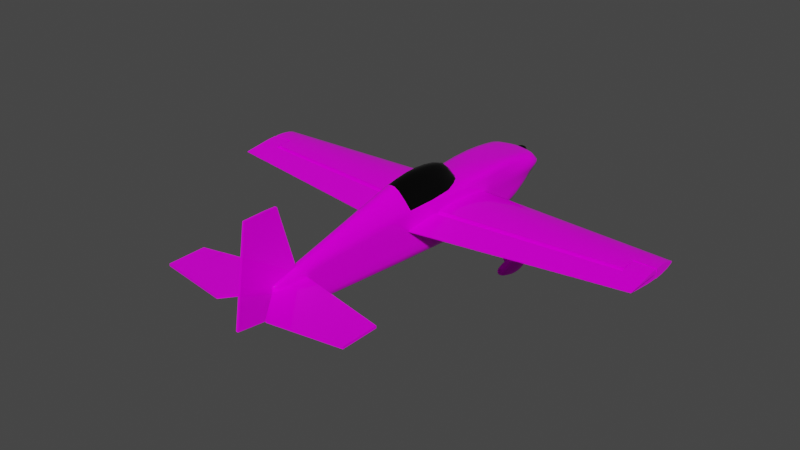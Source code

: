 # Source: Skater.blend  (saved by Blender 3.5.10; exported with 4.5.12 LTS)
import bpy
from mathutils import Matrix  # noqa: F401  (used for matrix-valued properties, if any)

bpy.ops.wm.read_factory_settings(use_empty=True)
scene = bpy.context.scene
scene.name = 'Scene'

# ---- collections
col_mainbody = bpy.data.collections.new('MainBody'); scene.collection.children.link(col_mainbody)
col_rightaileron = bpy.data.collections.new('RightAileron'); scene.collection.children.link(col_rightaileron)
col_leftaileron = bpy.data.collections.new('LeftAileron'); scene.collection.children.link(col_leftaileron)
col_rudder = bpy.data.collections.new('Rudder'); scene.collection.children.link(col_rudder)
col_elevator = bpy.data.collections.new('Elevator'); scene.collection.children.link(col_elevator)
col_wheel = bpy.data.collections.new('Wheel'); scene.collection.children.link(col_wheel)

# ---- images (referenced by path relative to the original .blend; pixels are not part of the script)
import os
ASSET_DIR = os.environ.get("B2B_ASSET_DIR", "")  # directory of the original .blend (textures are referenced by path, not embedded)
HERE = os.path.dirname(os.path.abspath(__file__))  # packed textures are extracted next to this script under _unpacked/

def load_image(name, relpath, width, height, colorspace="sRGB"):
    """Load a texture the original file referenced (path relative to the .blend, or extracted next to this script)."""
    p = next((c for c in (os.path.join(HERE, relpath), os.path.join(ASSET_DIR, relpath)) if relpath and os.path.exists(c)), "")
    if p:
        img = bpy.data.images.load(p, check_existing=True)
        img.name = name
    else:  # same state as the original file: an image datablock whose file is absent (Cycles renders it pink)
        img = bpy.data.images.new(name, width, height)
        img.source = "FILE"
        img.filepath = "//" + (relpath or name)
    img.colorspace_settings.name = colorspace
    return img
img_paint_png = load_image('Paint.png', 'Paint.png', 1024, 1024, 'sRGB')

# ---- materials (node trees are filled in below, after node groups)
mat_mainpaint = bpy.data.materials.new('MainPaint')
mat_mainpaint.use_transparent_shadow = False
mat_canopy = bpy.data.materials.new('Canopy')
mat_canopy.alpha_threshold = 0.0
mat_canopy.use_transparent_shadow = False
mat_canopy.roughness = 0.5
mat_canopy.line_color = (0.0, 0.0, 0.0, 1.0)
mat_wheels = bpy.data.materials.new('Wheels')
mat_wheels.use_transparent_shadow = False
mat_spinner = bpy.data.materials.new('Spinner')
mat_spinner.use_transparent_shadow = False

# ---- node groups
ng_auto_smooth = bpy.data.node_groups.new('Auto Smooth', 'GeometryNodeTree')
_s = ng_auto_smooth.interface.new_socket(name='Geometry', in_out='OUTPUT', socket_type='NodeSocketGeometry')
_s = ng_auto_smooth.interface.new_socket(name='Geometry', in_out='INPUT', socket_type='NodeSocketGeometry')
_s = ng_auto_smooth.interface.new_socket(name='Angle', in_out='INPUT', socket_type='NodeSocketFloat')
_s.subtype = 'ANGLE'
_s.min_value = 0.0
_s.max_value = 3.142
ng_auto_smooth.is_modifier = True
_N = ng_auto_smooth.nodes; _L = ng_auto_smooth.links
n0 = _N.new('NodeGroupOutput'); n0.name = 'Group Output'; n0.location = (480, -100)
n1 = _N.new('NodeGroupInput'); n1.name = 'Group Input'; n1.location = (-420, -300)
n2 = _N.new('NodeGroupInput'); n2.name = 'Group Input.001'; n2.location = (-60, -100)
n3 = _N.new('GeometryNodeSetShadeSmooth'); n3.name = 'Set Shade Smooth'; n3.location = (120, -100)
n3.domain = 'EDGE'
n4 = _N.new('GeometryNodeSetShadeSmooth'); n4.name = 'Set Shade Smooth.001'; n4.location = (300, -100)
n5 = _N.new('GeometryNodeInputMeshEdgeAngle'); n5.name = 'Edge Angle'; n5.location = (-420, -220)
n6 = _N.new('GeometryNodeInputEdgeSmooth'); n6.name = 'Is Edge Smooth'; n6.location = (-60, -160)
n7 = _N.new('GeometryNodeInputShadeSmooth'); n7.name = 'Is Face Smooth'; n7.location = (-240, -340)
n8 = _N.new('FunctionNodeBooleanMath'); n8.name = 'Boolean Math'; n8.location = (-60, -220)
n9 = _N.new('FunctionNodeCompare'); n9.name = 'Compare'; n9.location = (-240, -180)
n9.operation = 'LESS_EQUAL'
_L.new(n5.outputs[0], n9.inputs[0])
_L.new(n4.outputs[0], n0.inputs[0])
_L.new(n1.outputs[1], n9.inputs[1])
_L.new(n9.outputs[0], n8.inputs[0])
_L.new(n7.outputs[0], n8.inputs[1])
_L.new(n2.outputs[0], n3.inputs[0])
_L.new(n6.outputs[0], n3.inputs[1])
_L.new(n3.outputs[0], n4.inputs[0])
_L.new(n8.outputs[0], n3.inputs[2])
n0.is_active_output = True

# ---- material node trees
mat_mainpaint.use_nodes = True; mat_mainpaint.node_tree.nodes.clear()
_N = mat_mainpaint.node_tree.nodes; _L = mat_mainpaint.node_tree.links
n0 = _N.new('ShaderNodeBsdfPrincipled'); n0.name = 'Principled BSDF'; n0.location = (10, 300)
n0.distribution = 'GGX'
n0.subsurface_method = 'RANDOM_WALK_SKIN'
n0.inputs[2].default_value = 0.09545
n0.inputs[3].default_value = 1.45
n0.inputs[13].default_value = 0.09545
n0.inputs[19].default_value = 0.02273
n0.inputs[20].default_value = 0.2891
n0.inputs[27].default_value = (0.0, 0.0, 0.0, 1.0)
n0.inputs[28].default_value = 1.0
n1 = _N.new('ShaderNodeOutputMaterial'); n1.name = 'Material Output'; n1.location = (300, 300)
n2 = _N.new('ShaderNodeTexImage'); n2.name = 'Image Texture'; n2.location = (-317, 170)
n2.image = img_paint_png
_L.new(n0.outputs[0], n1.inputs[0])
_L.new(n2.outputs[0], n0.inputs[0])
n1.is_active_output = True
mat_canopy.use_nodes = True; mat_canopy.node_tree.nodes.clear()
_N = mat_canopy.node_tree.nodes; _L = mat_canopy.node_tree.links
n0 = _N.new('ShaderNodeOutputMaterial'); n0.name = 'Material Output'; n0.location = (300, 300)
n1 = _N.new('ShaderNodeBsdfPrincipled'); n1.name = 'Principled BSDF'; n1.location = (10, 300)
n1.distribution = 'GGX'
n1.subsurface_method = 'RANDOM_WALK_SKIN'
n1.inputs[0].default_value = (0.0, 0.0, 0.0, 1.0)
n1.inputs[2].default_value = 0.1318
n1.inputs[3].default_value = 1.45
n1.inputs[13].default_value = 0.5227
n1.inputs[27].default_value = (0.0, 0.0, 0.0, 1.0)
n1.inputs[28].default_value = 1.0
_L.new(n1.outputs[0], n0.inputs[0])
n0.is_active_output = True
mat_wheels.use_nodes = True; mat_wheels.node_tree.nodes.clear()
_N = mat_wheels.node_tree.nodes; _L = mat_wheels.node_tree.links
n0 = _N.new('ShaderNodeBsdfPrincipled'); n0.name = 'Principled BSDF'; n0.location = (10, 300)
n0.distribution = 'GGX'
n0.subsurface_method = 'RANDOM_WALK_SKIN'
n0.inputs[0].default_value = (0.009796, 0.009796, 0.009796, 1.0)
n0.inputs[2].default_value = 0.7091
n0.inputs[3].default_value = 1.45
n0.inputs[13].default_value = 0.09545
n0.inputs[27].default_value = (0.0, 0.0, 0.0, 1.0)
n0.inputs[28].default_value = 1.0
n1 = _N.new('ShaderNodeOutputMaterial'); n1.name = 'Material Output'; n1.location = (300, 300)
_L.new(n0.outputs[0], n1.inputs[0])
n1.is_active_output = True
mat_spinner.use_nodes = True; mat_spinner.node_tree.nodes.clear()
_N = mat_spinner.node_tree.nodes; _L = mat_spinner.node_tree.links
n0 = _N.new('ShaderNodeOutputMaterial'); n0.name = 'Material Output'; n0.location = (300, 300)
n1 = _N.new('ShaderNodeBsdfPrincipled'); n1.name = 'Principled BSDF'; n1.location = (10, 300)
n1.distribution = 'GGX'
n1.subsurface_method = 'RANDOM_WALK_SKIN'
n1.inputs[0].default_value = (0.0, 0.0, 0.0, 1.0)
n1.inputs[2].default_value = 0.2182
n1.inputs[3].default_value = 1.45
n1.inputs[13].default_value = 0.3
n1.inputs[27].default_value = (0.0, 0.0, 0.0, 1.0)
n1.inputs[28].default_value = 1.0
_L.new(n1.outputs[0], n0.inputs[0])
n0.is_active_output = True

# ---- world
world_world = bpy.data.worlds.new('World'); scene.world = world_world
world_world.use_nodes = True; world_world.node_tree.nodes.clear()
_N = world_world.node_tree.nodes; _L = world_world.node_tree.links
n0 = _N.new('ShaderNodeOutputWorld'); n0.name = 'World Output'; n0.location = (300, 300)
n1 = _N.new('ShaderNodeBackground'); n1.name = 'Background'; n1.location = (10, 300)
n1.inputs[0].default_value = (0.05088, 0.05088, 0.05088, 1.0)
_L.new(n1.outputs[0], n0.inputs[0])
n0.is_active_output = True
world_world.color = (0.05088, 0.05088, 0.05088)
world_world.use_sun_shadow = False
world_world.sun_shadow_jitter_overblur = 0.0

# ---- meshes
me_plane_001 = bpy.data.meshes.new('Plane.001')
me_plane_001.from_pydata([(0.9494, 0.1549, 0.003956), (0.9494, 0.1569, 0.0), (0.9494, 0.1214, 0.01481), (0.9494, 0.0447, 0.02089), (0.9494, 0.08457, 0.0197), (0.9494, 0.1465, 0.007747), (0.9494, 0.148, 0.0), (0.9494, 0.1228, 0.0), (0.9494, 0.0434, 0.0), (0.9494, 0.08664, 0.0), (0.07566, 0.1975, 0.006383), (0.07566, 0.2007, 3.664e-13), (0.07566, 0.1434, 0.0239), (0.07566, 0.01962, 0.03372), (0.07566, -0.03455, 0.03149), (0.07566, -0.09555, 0.02579), (0.07566, 0.08395, 0.03179), (0.07566, 0.184, 0.0125), (0.07566, -0.09482, 3.664e-13), (0.07566, -0.03482, 3.664e-13), (0.07566, 0.1863, 3.664e-13), (0.07566, 0.1456, 3.664e-13), (0.07566, 0.01753, 3.664e-13), (0.07566, 0.08729, 3.664e-13), (0.8573, 0.1615, 3.86e-14), (0.8573, 0.04206, 0.02224), (0.8573, 0.0845, 0.02098), (0.8573, 0.1594, 0.004211), (0.8573, 0.1237, 0.01577), (0.8573, 0.1505, 0.008248), (0.8573, 0.006321, 0.02077), (0.8573, -0.02375, 0.01835), (0.8573, -0.02375, 0.0), (0.8573, 0.04206, 0.0), (0.8573, 0.006321, 0.0)], [], [(5, 6, 1, 0), (3, 8, 9, 4), (4, 9, 7, 2), (2, 7, 6, 5), (17, 10, 11, 20), (13, 16, 23, 22), (16, 12, 21, 23), (15, 14, 19, 18), (14, 13, 22, 19), (12, 17, 20, 21), (26, 16, 13, 25), (24, 11, 10, 27), (29, 17, 12, 28), (28, 12, 16, 26), (25, 13, 14, 30), (30, 14, 15, 31), (27, 10, 17, 29), (0, 27, 29, 5), (2, 28, 26, 4), (5, 29, 28, 2), (1, 24, 27, 0), (4, 26, 25, 3), (15, 18, 32, 31), (34, 30, 31, 32), (33, 25, 30, 34), (8, 3, 25, 33)])
me_plane_001.polygons.foreach_set('use_smooth', [True] * 26)
_uv = me_plane_001.uv_layers.new(name='UVMap')
_uv.uv.foreach_set('vector', [0.7242, 0.9824, 0.723, 0.9764, 0.716, 0.9765, 0.7176, 0.9796, 0.8041, 0.9913, 0.8048, 0.975, 0.771, 0.9756, 0.7729, 0.9909, 0.7729, 0.9909, 0.771, 0.9756, 0.7427, 0.976, 0.744, 0.9876, 0.744, 0.9876, 0.7427, 0.976, 0.723, 0.9764, 0.7242, 0.9824, 0.8463, 0.9793, 0.8395, 0.976, 0.838, 0.9727, 0.8453, 0.9729, 0.9291, 0.9923, 0.8966, 0.9904, 0.8953, 0.9743, 0.9306, 0.9753, 0.8966, 0.9904, 0.8667, 0.9856, 0.8659, 0.9735, 0.8953, 0.9743, 0.9874, 0.9898, 0.9565, 0.9919, 0.957, 0.976, 0.9873, 0.9768, 0.9565, 0.9919, 0.9291, 0.9923, 0.9306, 0.9753, 0.957, 0.976, 0.8667, 0.9856, 0.8463, 0.9793, 0.8453, 0.9729, 0.8659, 0.9735, 0.8658, 0.8559, 0.03658, 0.8554, 0.03658, 0.797, 0.8658, 0.8174, 0.8658, 0.9396, 0.03658, 0.9751, 0.03658, 0.9584, 0.8658, 0.9239, 0.8658, 0.9157, 0.03658, 0.9461, 0.03658, 0.9093, 0.8658, 0.8914, 0.8658, 0.8914, 0.03658, 0.9093, 0.03658, 0.8554, 0.8658, 0.8559, 0.8658, 0.8174, 0.03658, 0.797, 0.03658, 0.7478, 0.8658, 0.7849, 0.8658, 0.7849, 0.03658, 0.7478, 0.03658, 0.6925, 0.8658, 0.7576, 0.8658, 0.9239, 0.03658, 0.9584, 0.03658, 0.9461, 0.8658, 0.9157, 0.9634, 0.9198, 0.8658, 0.9239, 0.8658, 0.9157, 0.9634, 0.9122, 0.9634, 0.8893, 0.8658, 0.8914, 0.8658, 0.8559, 0.9634, 0.8559, 0.9634, 0.9122, 0.8658, 0.9157, 0.8658, 0.8914, 0.9634, 0.8893, 0.9634, 0.9354, 0.8658, 0.9396, 0.8658, 0.9239, 0.9634, 0.9198, 0.9634, 0.8559, 0.8658, 0.8559, 0.8658, 0.8174, 0.9634, 0.8198, 0.0368, 0.6925, 0.03688, 0.6925, 0.8653, 0.7578, 0.8653, 0.7578, 0.8657, 0.7849, 0.8657, 0.7849, 0.8657, 0.8174, 0.8657, 0.8174, 0.8657, 0.7574, 0.8657, 0.7574, 0.8657, 0.7849, 0.8657, 0.7849, 0.9629, 0.8196, 0.963, 0.8196, 0.8662, 0.8169, 0.8662, 0.8169])
me_plane_001.materials.append(mat_mainpaint)
me_plane_001.update()
me_plane_005 = bpy.data.meshes.new('Plane.005')
me_plane_005.from_pydata([(7.574e-18, -0.9953, -0.1015), (0.01721, -0.9953, -0.1015), (1.063e-17, 0.5519, -0.08776), (0.08977, 0.5487, -0.0548), (0.0, 0.2053, -0.1489), (0.1066, 0.2053, -0.1489), (0.007024, -0.9953, -0.1015), (0.04397, 0.5413, -0.08776), (0.04263, 0.2053, -0.1489), (0.0, -1.005, 0.0255), (0.01721, -1.005, 0.0255), (5.035e-18, 0.6218, 0.0733), (0.1019, 0.6004, 0.07022), (4.381e-18, 0.2876, 0.1015), (0.1066, 0.2862, 0.1004), (0.007024, -1.005, 0.0255), (0.04391, 0.6171, 0.07199), (0.04263, 0.2876, 0.1015), (0.01721, -1.005, -0.06783), (0.01721, -1.005, -0.02354), (0.007024, -1.005, 0.02389), (0.007024, -1.005, -0.06783), (0.03884, 0.6108, -0.02628), (0.01718, 0.6291, 0.014), (0.1123, 0.6066, 0.004673), (0.08717, 0.6022, -0.02598), (-7.574e-19, 0.6317, 0.01479), (-2.097e-19, 0.6201, -0.02567), (0.1066, 0.2538, -0.01716), (0.1066, 0.2391, -0.05941), (0.0, -1.005, -0.06783), (0.0, -1.005, 0.02389), (0.0, -0.2905, -0.1356), (0.07335, -0.2905, -0.1356), (0.02938, -0.2905, -0.1356), (-1.314e-18, -0.3004, 0.1747), (0.07335, -0.2725, 0.08173), (0.02938, -0.3004, 0.1747), (0.07335, -0.2905, -0.06783), (0.07335, -0.2905, -0.02354), (0.09222, 0.03736, -0.1445), (0.0369, 0.03736, -0.1445), (0.09222, 0.01003, 0.08735), (0.0369, 0.08088, 0.1025), (0.0, 0.03736, -0.1445), (4.622e-18, 0.1061, 0.1114), (0.09222, 0.03736, -0.06783), (0.09222, 0.03736, -0.02354), (0.1136, 0.4076, -0.1236), (-5.476e-19, 0.3867, -0.1442), (0.04335, 0.3867, -0.1442), (0.09861, 0.45, 0.09732), (6.571e-18, 0.4487, 0.0938), (0.04335, 0.4487, 0.0938), (0.1016, 0.4227, -0.0626), (0.1072, 0.4308, -0.01891), (0.01721, -1.005, 0.0109), (0.01963, 0.6355, 0.0542), (0.0, -1.005, 0.02105), (0.007024, -1.005, 0.02105), (0.1145, 0.6144, 0.04981), (3.666e-18, 0.6385, 0.05495), (0.1066, 0.2793, 0.07585), (0.07335, -0.2763, 0.0551), (0.09222, 0.01588, 0.056), (0.1072, 0.4459, 0.06834), (1.595e-18, 0.6353, 0.03615), (0.028, 0.6337, 0.03574), (0.007024, -1.005, 0.02246), (0.1141, 0.6105, 0.02754), (0.1066, 0.2667, 0.02996), (0.01721, -1.005, -0.006089), (0.0, -1.005, 0.02246), (0.07335, -0.2833, 0.0163), (0.09222, 0.02647, 0.01676), (0.1157, 0.4385, 0.0253), (0.09601, 0.4974, -0.08004), (0.04383, 0.4981, -0.1101), (0.09898, 0.5661, 0.0764), (0.04378, 0.5787, 0.07696), (5.967e-18, 0.4981, -0.1101), (5.385e-18, 0.5824, 0.07798), (0.1148, 0.5336, -0.03016), (0.1138, 0.5569, -0.001985), (0.128, 0.5668, 0.05504), (0.1361, 0.562, 0.02691), (0.02839, 0.6347, 0.04508), (2.642e-18, 0.6369, 0.04566), (3.951e-19, 0.6334, 0.02526), (0.02688, 0.6315, 0.02479), (4.761e-18, -0.8874, -0.1142), (-1.845e-19, -0.9061, 0.04644), (0.02509, -0.9047, -0.06783), (0.02509, -0.9047, -0.02354), (0.02509, -0.8874, -0.1142), (0.01016, -0.8874, -0.1142), (0.02509, -0.9022, 0.03339), (0.01016, -0.9061, 0.04644), (0.02509, -0.9027, 0.01711), (0.02509, -0.9037, -0.002945)], [], [(77, 7, 3, 76), (41, 8, 5, 40), (44, 4, 8, 41), (80, 2, 7, 77), (53, 51, 78, 79), (79, 78, 12, 16), (45, 43, 17, 13), (81, 79, 16, 11), (59, 56, 10, 15), (43, 42, 14, 17), (84, 60, 12, 78), (58, 59, 15, 9), (64, 62, 14, 42), (57, 61, 11, 16), (7, 2, 27, 22), (22, 27, 26, 23), (40, 5, 29, 46), (46, 29, 28, 47), (0, 6, 21, 30), (30, 21, 20, 31), (76, 3, 25, 82), (82, 25, 24, 83), (3, 7, 22, 25), (25, 22, 23, 24), (6, 1, 18, 21), (21, 18, 19, 20), (92, 38, 39, 93), (94, 33, 38, 92), (98, 63, 36, 96), (91, 97, 37, 35), (97, 96, 36, 37), (90, 32, 34, 95), (95, 34, 33, 94), (38, 46, 47, 39), (33, 40, 46, 38), (63, 64, 42, 36), (32, 44, 41, 34), (34, 41, 40, 33), (29, 54, 55, 28), (5, 48, 54, 29), (62, 65, 51, 14), (13, 17, 53, 52), (60, 57, 16, 12), (4, 49, 50, 8), (8, 50, 48, 5), (70, 75, 65, 62), (73, 74, 64, 63), (99, 73, 63, 98), (86, 87, 61, 57), (74, 70, 62, 64), (72, 68, 59, 58), (85, 69, 60, 84), (68, 71, 56, 59), (89, 88, 66, 67), (20, 19, 71, 68), (83, 24, 69, 85), (31, 20, 68, 72), (47, 28, 70, 74), (93, 39, 73, 99), (39, 47, 74, 73), (28, 55, 75, 70), (55, 83, 85, 75), (75, 85, 84, 65), (54, 82, 83, 55), (48, 76, 82, 54), (65, 84, 78, 51), (52, 53, 79, 81), (49, 80, 77, 50), (50, 77, 76, 48), (17, 14, 51, 53), (67, 66, 87, 86), (23, 26, 88, 89), (19, 93, 99, 71), (71, 99, 98, 56), (6, 95, 94, 1), (0, 90, 95, 6), (15, 10, 96, 97), (9, 15, 97, 91), (56, 98, 96, 10), (1, 94, 92, 18), (18, 92, 93, 19)])
me_plane_005.polygons.foreach_set('use_smooth', [True] * 81)
_k = {(23, 26): 0.33173, (36, 63): 1.0, (63, 73): 1.0, (57, 61): 0.33173, (39, 73): 1.0}
me_plane_005.attributes.new('crease_edge', 'FLOAT', 'EDGE').data.foreach_set('value', [_k.get((min(e.vertices), max(e.vertices)), 0.0) for e in me_plane_005.edges])
_uv = me_plane_005.uv_layers.new(name='UVMap')
_uv.uv.foreach_set('vector', [0.8817, 0.06264, 0.9067, 0.0628, 0.9109, 0.116, 0.8813, 0.1232, 0.6156, 0.05459, 0.7126, 0.06125, 0.7126, 0.1355, 0.6156, 0.1188, 0.6156, 0.01176, 0.7126, 0.01176, 0.7126, 0.06125, 0.6156, 0.05459, 0.8817, 0.01176, 0.9128, 0.01176, 0.9067, 0.0628, 0.8817, 0.06264, 0.8798, 0.4719, 0.8806, 0.4305, 0.9504, 0.4303, 0.9579, 0.4716, 0.9579, 0.4716, 0.9504, 0.4303, 0.971, 0.4281, 0.981, 0.4715, 0.6739, 0.5044, 0.6587, 0.4767, 0.7829, 0.4725, 0.7829, 0.5044, 0.9601, 0.5044, 0.9579, 0.4716, 0.981, 0.4715, 0.9838, 0.5044, 0.1049, 0.3059, 0.1049, 0.2996, 0.1049, 0.3086, 0.1049, 0.3086, 0.6587, 0.4767, 0.6162, 0.4353, 0.7821, 0.4245, 0.7829, 0.4725, 0.9691, 0.3269, 0.9953, 0.3236, 0.9876, 0.3362, 0.9688, 0.34, 0.1049, 0.3059, 0.1049, 0.3059, 0.1049, 0.3086, 0.1049, 0.3214, 0.6662, 0.3274, 0.811, 0.3397, 0.8148, 0.3549, 0.663, 0.3468, 0.992, 0.4897, 0.9939, 0.5044, 0.9838, 0.5044, 0.981, 0.4715, 0.9067, 0.0628, 0.9128, 0.01176, 0.9522, 0.01176, 0.9468, 0.05684, 0.9468, 0.05684, 0.9522, 0.01176, 0.9865, 0.01176, 0.9837, 0.03171, 0.678, 0.2036, 0.7704, 0.2009, 0.7889, 0.2562, 0.678, 0.251, 0.678, 0.251, 0.7889, 0.2562, 0.7971, 0.2823, 0.678, 0.2783, 0.1043, 0.2354, 0.1043, 0.2354, 0.1049, 0.251, 0.1049, 0.251, 0.1049, 0.251, 0.1049, 0.251, 0.1049, 0.3076, 0.1049, 0.3076, 0.931, 0.2434, 0.9592, 0.259, 0.9886, 0.2768, 0.9509, 0.2742, 0.9509, 0.2742, 0.9886, 0.2768, 0.991, 0.2958, 0.9637, 0.2916, 0.9109, 0.116, 0.9067, 0.0628, 0.9468, 0.05684, 0.9418, 0.1129, 0.9418, 0.1129, 0.9468, 0.05684, 0.9837, 0.03171, 0.9602, 0.1421, 0.1043, 0.2354, 0.1043, 0.2354, 0.1049, 0.251, 0.1049, 0.251, 0.1049, 0.251, 0.1049, 0.251, 0.1049, 0.2783, 0.1049, 0.3076, 0.16, 0.251, 0.4977, 0.251, 0.4977, 0.2783, 0.16, 0.2783, 0.1657, 0.231, 0.4977, 0.2091, 0.4977, 0.251, 0.16, 0.251, 0.1611, 0.3034, 0.5056, 0.3269, 0.5077, 0.3433, 0.1614, 0.3135, 0.1587, 0.3342, 0.1593, 0.3215, 0.4923, 0.4007, 0.488, 0.4127, 0.1593, 0.3215, 0.1614, 0.3135, 0.5077, 0.3433, 0.4923, 0.4007, 0.07146, 0.01176, 0.4262, 0.01176, 0.4262, 0.04587, 0.07146, 0.02356, 0.07146, 0.02356, 0.4262, 0.04587, 0.4262, 0.09691, 0.07146, 0.04089, 0.4977, 0.251, 0.678, 0.251, 0.678, 0.2783, 0.4977, 0.2783, 0.4977, 0.2091, 0.678, 0.2036, 0.678, 0.251, 0.4977, 0.251, 0.5056, 0.3269, 0.6662, 0.3274, 0.663, 0.3468, 0.5077, 0.3433, 0.4262, 0.01176, 0.6156, 0.01176, 0.6156, 0.05459, 0.4262, 0.04587, 0.4262, 0.04587, 0.6156, 0.05459, 0.6156, 0.1188, 0.4262, 0.09691, 0.7889, 0.2562, 0.8899, 0.2542, 0.8944, 0.2812, 0.7971, 0.2823, 0.7704, 0.2009, 0.8816, 0.2165, 0.8899, 0.2542, 0.7889, 0.2562, 0.811, 0.3397, 0.9027, 0.3351, 0.9049, 0.353, 0.8148, 0.3549, 0.7829, 0.5044, 0.7829, 0.4725, 0.8798, 0.4719, 0.8798, 0.5044, 0.9794, 0.4186, 0.992, 0.4897, 0.981, 0.4715, 0.971, 0.4281, 0.7126, 0.01176, 0.8174, 0.01176, 0.8174, 0.06208, 0.7126, 0.06125, 0.7126, 0.06125, 0.8174, 0.06208, 0.8294, 0.1436, 0.7126, 0.1355, 0.8041, 0.3114, 0.8986, 0.3085, 0.9027, 0.3351, 0.811, 0.3397, 0.5017, 0.3029, 0.672, 0.3032, 0.6662, 0.3274, 0.5056, 0.3269, 0.1606, 0.291, 0.5017, 0.3029, 0.5056, 0.3269, 0.1611, 0.3034, 0.9915, 0.4831, 0.9929, 0.5044, 0.9939, 0.5044, 0.992, 0.4897, 0.672, 0.3032, 0.8041, 0.3114, 0.811, 0.3397, 0.6662, 0.3274, 0.1049, 0.3067, 0.1049, 0.3067, 0.1049, 0.3059, 0.1049, 0.3059, 0.9665, 0.3095, 0.9932, 0.3099, 0.9953, 0.3236, 0.9691, 0.3269, 0.1049, 0.3067, 0.1049, 0.2891, 0.1049, 0.2996, 0.1049, 0.3059, 0.9896, 0.4843, 0.9908, 0.5044, 0.9919, 0.5044, 0.9909, 0.4834, 0.1049, 0.3076, 0.1049, 0.2783, 0.1049, 0.2891, 0.1049, 0.3067, 0.9637, 0.2916, 0.991, 0.2958, 0.9932, 0.3099, 0.9665, 0.3095, 0.1049, 0.3076, 0.1049, 0.3076, 0.1049, 0.3067, 0.1049, 0.3067, 0.678, 0.2783, 0.7971, 0.2823, 0.8041, 0.3114, 0.672, 0.3032, 0.16, 0.2783, 0.4977, 0.2783, 0.5017, 0.3029, 0.1606, 0.291, 0.4977, 0.2783, 0.678, 0.2783, 0.672, 0.3032, 0.5017, 0.3029, 0.7971, 0.2823, 0.8944, 0.2812, 0.8986, 0.3085, 0.8041, 0.3114, 0.8944, 0.2812, 0.9637, 0.2916, 0.9665, 0.3095, 0.8986, 0.3085, 0.8986, 0.3085, 0.9665, 0.3095, 0.9691, 0.3269, 0.9027, 0.3351, 0.8899, 0.2542, 0.9509, 0.2742, 0.9637, 0.2916, 0.8944, 0.2812, 0.8816, 0.2165, 0.931, 0.2434, 0.9509, 0.2742, 0.8899, 0.2542, 0.9027, 0.3351, 0.9691, 0.3269, 0.9688, 0.34, 0.9049, 0.353, 0.8798, 0.5044, 0.8798, 0.4719, 0.9579, 0.4716, 0.9601, 0.5044, 0.8174, 0.01176, 0.8817, 0.01176, 0.8817, 0.06264, 0.8174, 0.06208, 0.8174, 0.06208, 0.8817, 0.06264, 0.8813, 0.1232, 0.8294, 0.1436, 0.7829, 0.4725, 0.7821, 0.4245, 0.8806, 0.4305, 0.8798, 0.4719, 0.9909, 0.4834, 0.9919, 0.5044, 0.9929, 0.5044, 0.9915, 0.4831, 0.9882, 0.4915, 0.9897, 0.5044, 0.9908, 0.5044, 0.9896, 0.4843, 0.1049, 0.2783, 0.16, 0.2783, 0.1606, 0.291, 0.1049, 0.2891, 0.1049, 0.2891, 0.1606, 0.291, 0.1611, 0.3034, 0.1049, 0.2996, 0.01353, 0.01991, 0.07146, 0.02356, 0.07146, 0.04089, 0.01353, 0.03174, 0.01353, 0.01176, 0.07146, 0.01176, 0.07146, 0.02356, 0.01353, 0.01991, 0.1049, 0.3086, 0.1049, 0.3086, 0.1614, 0.3135, 0.1593, 0.3215, 0.1049, 0.3214, 0.1049, 0.3086, 0.1593, 0.3215, 0.1587, 0.3342, 0.1049, 0.2996, 0.1611, 0.3034, 0.1614, 0.3135, 0.1049, 0.3086, 0.1043, 0.2354, 0.1657, 0.231, 0.16, 0.251, 0.1049, 0.251, 0.1049, 0.251, 0.16, 0.251, 0.16, 0.2783, 0.1049, 0.2783])
me_plane_005.materials.append(mat_mainpaint)
me_plane_005.update()
me_plane_006 = bpy.data.meshes.new('Plane.006')
me_plane_006.from_pydata([(0.0, 0.04976, 0.0), (0.0, 0.1961, 0.0), (0.07599, 0.1795, 0.0), (0.08003, 0.04976, 0.0), (0.335, 0.123, 0.0), (0.335, 0.04976, 0.0)], [], [(0, 3, 2, 1), (3, 5, 4, 2)])
_uv = me_plane_006.uv_layers.new(name='UVMap')
_uv.uv.foreach_set('vector', [0.3943, 0.4989, 0.3641, 0.4878, 0.3819, 0.4421, 0.4126, 0.4467, 0.3641, 0.4878, 0.2678, 0.4525, 0.277, 0.4264, 0.3819, 0.4421])
me_plane_006.materials.append(mat_mainpaint)
me_plane_006.update()
me_plane_008 = bpy.data.meshes.new('Plane.008')
me_plane_008.from_pydata([(-1.314e-18, -0.3004, 0.1747), (0.07335, -0.2725, 0.08173), (0.02938, -0.3004, 0.1747), (0.06064, 0.1016, 0.08287), (0.0369, 0.08088, 0.1025), (5.546e-18, 0.114, 0.1104), (0.07835, -0.1812, 0.07927), (0.08038, -0.07194, 0.08118), (0.0, -0.1812, 0.1944), (-1.056e-18, -0.04485, 0.1852), (0.03439, -0.04485, 0.1852), (0.03189, -0.1812, 0.1944), (0.07728, -0.01874, 0.08559), (1.082e-17, 0.05971, 0.1742), (0.03602, 0.03675, 0.157)], [], [(12, 3, 4, 14), (14, 4, 5, 13), (6, 7, 10, 11), (11, 10, 9, 8), (1, 6, 11, 2), (2, 11, 8, 0), (10, 14, 13, 9), (7, 12, 14, 10)])
me_plane_008.polygons.foreach_set('use_smooth', [True] * 8)
_k = {(1, 2): 0.86893, (1, 6): 0.86893}
me_plane_008.attributes.new('crease_edge', 'FLOAT', 'EDGE').data.foreach_set('value', [_k.get((min(e.vertices), max(e.vertices)), 0.0) for e in me_plane_008.edges])
_uv = me_plane_008.uv_layers.new(name='UVMap')
_uv.uv.foreach_set('vector', [0.0, 0.0, 0.0, 0.0, 0.0, 0.0, 0.0, 0.0, 0.0, 0.0, 0.0, 0.0, 0.0, 0.0, 0.0, 0.0, 0.0, 0.0, 0.0, 0.0, 0.0, 0.0, 0.0, 0.0, 0.0, 0.0, 0.0, 0.0, 0.0, 0.0, 0.0, 0.0, 0.0, 0.0, 0.0, 0.0, 0.0, 0.0, 0.0, 0.0, 0.0, 0.0, 0.0, 0.0, 0.0, 0.0, 0.0, 0.0, 0.0, 0.0, 0.0, 0.0, 0.0, 0.0, 0.0, 0.0, 0.0, 0.0, 0.0, 0.0, 0.0, 0.0, 0.0, 0.0])
me_plane_008.materials.append(mat_canopy)
me_plane_008.update()
me_plane_009 = bpy.data.meshes.new('Plane.009')
me_plane_009.from_pydata([(8.604e-09, -0.08108, -0.1241), (8.604e-09, 0.08801, -0.1329), (6.695e-10, -0.07965, 0.1941), (-4.868e-09, -0.007, 0.1933)], [], [(3, 2, 0, 1)])
_uv = me_plane_009.uv_layers.new(name='UVMap')
_uv.uv.foreach_set('vector', [0.1449, 0.423, 0.1002, 0.4235, 0.09931, 0.2308, 0.2033, 0.2196])
me_plane_009.materials.append(mat_mainpaint)
me_plane_009.update()
me_plane_011 = bpy.data.meshes.new('Plane.011')
me_plane_011.from_pydata([(0.08946, -0.02903, -0.008092), (0.2218, -0.01081, -0.1627), (0.08946, 0.05051, -0.008092), (0.2218, 0.03229, -0.1627), (0.1365, -0.01081, -0.04079), (0.1365, 0.03229, -0.04079), (0.1883, -0.01081, -0.1022), (0.1883, 0.03229, -0.1022)], [], [(6, 1, 3, 7), (0, 4, 5, 2), (4, 6, 7, 5)])
me_plane_011.polygons.foreach_set('use_smooth', [True] * 3)
_uv = me_plane_011.uv_layers.new(name='UVMap')
_uv.uv.foreach_set('vector', [0.1086, 0.1569, 0.05771, 0.1565, 0.05686, 0.1357, 0.1078, 0.1355, 0.2225, 0.1646, 0.1749, 0.1565, 0.1741, 0.1348, 0.2212, 0.125, 0.1749, 0.1565, 0.1086, 0.1569, 0.1078, 0.1355, 0.1741, 0.1348])
me_plane_011.materials.append(mat_mainpaint)
me_plane_011.update()
me_cube_001 = bpy.data.meshes.new('Cube.001')
me_cube_001.from_pydata([(-0.008816, -0.0857, -0.02044), (-0.02045, -0.09212, 0.002092), (-0.01146, 0.08041, -0.02138), (-0.01126, 0.08932, 0.01631), (-0.01261, -0.09087, -0.01237), (-0.01992, 0.09212, -0.005843), (-0.02394, -0.04518, -0.02946), (-0.02045, -0.03673, 0.02107), (-0.02736, -0.04513, -0.01237), (-0.02045, 0.04204, 0.02946), (-0.02736, 0.05137, -0.01237), (-0.02394, 0.05144, -0.02946), (-7.451e-09, 0.08041, -0.02138), (-1.49e-08, 0.08932, 0.01631), (-7.451e-09, -0.0857, -0.02044), (-1.49e-08, -0.09212, 0.002092), (7.451e-09, -0.09087, -0.01237), (7.451e-09, 0.09212, -0.005843), (-1.49e-08, -0.03673, 0.02107), (-1.49e-08, 0.04204, 0.02946), (0.0, -0.04518, -0.02946), (0.0, 0.05144, -0.02946)], [], [(10, 9, 3, 5), (16, 15, 1, 4), (14, 16, 4, 0), (18, 7, 1, 15), (11, 10, 5, 2), (0, 4, 8, 6), (19, 9, 7, 18), (4, 1, 7, 8), (13, 3, 9, 19), (6, 8, 10, 11), (8, 7, 9, 10), (2, 12, 21, 11), (6, 20, 14, 0), (2, 5, 17, 12), (5, 3, 13, 17)])
me_cube_001.polygons.foreach_set('use_smooth', [True] * 15)
_uv = me_cube_001.uv_layers.new(name='UVMap')
_uv.uv.foreach_set('vector', [0.02731, 0.1191, 0.05238, 0.1241, 0.0445, 0.09852, 0.03122, 0.097, 0.02731, 0.1961, 0.03598, 0.1968, 0.03598, 0.1968, 0.02731, 0.1961, 0.02247, 0.1933, 0.02731, 0.1961, 0.02731, 0.1961, 0.02247, 0.1933, 0.04735, 0.1668, 0.04735, 0.1668, 0.03598, 0.1968, 0.03598, 0.1968, 0.01707, 0.119, 0.02731, 0.1191, 0.03122, 0.097, 0.02192, 0.1033, 0.02247, 0.1933, 0.02731, 0.1961, 0.02731, 0.1713, 0.01707, 0.1714, 0.05238, 0.1241, 0.05238, 0.1241, 0.04735, 0.1668, 0.04735, 0.1668, 0.02731, 0.1961, 0.03598, 0.1968, 0.04735, 0.1668, 0.02731, 0.1713, 0.0445, 0.09852, 0.0445, 0.09852, 0.05238, 0.1241, 0.05238, 0.1241, 0.01707, 0.1714, 0.02731, 0.1713, 0.02731, 0.1191, 0.01707, 0.119, 0.02731, 0.1713, 0.04735, 0.1668, 0.05238, 0.1241, 0.02731, 0.1191, 0.02192, 0.1033, 0.02192, 0.1033, 0.01707, 0.119, 0.01707, 0.119, 0.01707, 0.1714, 0.01707, 0.1714, 0.02247, 0.1933, 0.02247, 0.1933, 0.02192, 0.1033, 0.03122, 0.097, 0.03122, 0.097, 0.02192, 0.1033, 0.03122, 0.097, 0.0445, 0.09852, 0.0445, 0.09852, 0.03122, 0.097])
me_cube_001.materials.append(mat_mainpaint)
me_cube_001.update()
me_plane_013 = bpy.data.meshes.new('Plane.013')
me_plane_013.from_pydata([(0.0, 0.05431, -0.03486), (0.1064, 0.02843, -0.0194), (0.0, 0.06643, 0.02878), (0.1118, 0.03489, 0.01754), (0.0, 0.06531, 0.008554), (0.1144, 0.03687, 0.002141), (0.08907, 0.03246, -0.03351), (0.09177, 0.0453, 0.03117), (0.09347, 0.03596, 0.003859), (0.02657, 0.04948, 0.0415), (0.02707, 0.05475, 0.007194), (0.02579, 0.05002, -0.03526)], [], [(8, 7, 3, 5), (6, 8, 5, 1), (11, 10, 8, 6), (10, 9, 7, 8), (4, 2, 9, 10), (0, 4, 10, 11)])
me_plane_013.polygons.foreach_set('use_smooth', [True] * 6)
_uv = me_plane_013.uv_layers.new(name='UVMap')
_uv.uv.foreach_set('vector', [0.9611, 0.5864, 0.9611, 0.5651, 0.9496, 0.5651, 0.9496, 0.5864, 0.9611, 0.608, 0.9611, 0.5864, 0.9496, 0.5864, 0.9496, 0.608, 0.9834, 0.608, 0.9834, 0.5864, 0.9611, 0.5864, 0.9611, 0.608, 0.9834, 0.5864, 0.9834, 0.5651, 0.9611, 0.5651, 0.9611, 0.5864, 0.9925, 0.5864, 0.9925, 0.5651, 0.9834, 0.5651, 0.9834, 0.5864, 0.9925, 0.608, 0.9925, 0.5864, 0.9834, 0.5864, 0.9834, 0.608])
me_plane_013.materials.append(mat_wheels)
me_plane_013.update()
me_cube = bpy.data.meshes.new('Cube')
me_cube.from_pydata([(8.624e-19, -0.0001548, 0.0), (8.624e-19, -0.0001548, 0.02536), (8.624e-19, 0.05593, 0.0), (8.624e-19, 0.05593, 0.002057), (8.624e-19, 0.01676, 0.0), (8.624e-19, 0.01676, 0.02431), (8.624e-19, 0.04718, 0.0), (4.243e-19, 0.04962, 0.009494), (3.793e-19, 0.04403, 0.01437), (8.624e-19, 0.03723, 0.0), (1.004e-18, 0.03172, 0.02015), (8.624e-19, 0.02968, 0.0)], [], [(4, 5, 1, 0), (11, 10, 5, 4), (2, 3, 7, 6), (6, 7, 8, 9), (9, 8, 10, 11)])
me_cube.polygons.foreach_set('use_smooth', [True] * 5)
_uv = me_cube.uv_layers.new(name='UVMap')
_uv.uv.foreach_set('vector', [0.3728, 0.6741, 0.6252, 0.674, 0.625, 0.75, 0.375, 0.75, 0.3776, 0.6171, 0.6143, 0.6169, 0.6252, 0.674, 0.3728, 0.6741, 0.375, 0.5, 0.625, 0.5, 0.5875, 0.5506, 0.3798, 0.539, 0.3798, 0.539, 0.5875, 0.5506, 0.6063, 0.5834, 0.379, 0.5834, 0.379, 0.5834, 0.6063, 0.5834, 0.6143, 0.6169, 0.3776, 0.6171])
me_cube.materials.append(mat_spinner)
me_cube.update()
me_plane_003 = bpy.data.meshes.new('Plane.003')
me_plane_003.from_pydata([(0.4813, -0.0721, 0.0007058), (0.4813, -0.0721, -0.001049), (0.4813, 0.09881, 0.01958), (0.4813, 0.07403, 0.01846), (0.4813, 0.04578, 0.01619), (0.4813, 0.04628, -0.001049), (0.4813, 0.07386, -0.001049), (0.4813, 0.1033, 0.0), (-0.3923, -0.2075, 0.001783), (-0.3923, -0.2075, -0.001049), (-0.3923, -0.05838, 0.0217), (-0.3923, -0.03659, 0.0), (0.3923, -0.08589, -0.001049), (0.3923, 0.09692, 0.02087), (0.3923, 0.06937, 0.01968), (0.3923, 0.0205, 0.01509), (0.3923, -0.08589, 0.0008155), (0.3923, 0.1022, 0.0), (0.3923, 0.06937, -0.001049), (0.3923, 0.03659, 0.0)], [], [(4, 5, 6, 3), (3, 6, 7, 2), (0, 1, 5, 4), (8, 10, 11, 9), (15, 10, 8, 16), (2, 13, 14, 3), (3, 14, 15, 4), (4, 15, 16, 0), (0, 16, 12, 1), (16, 8, 9, 12), (11, 10, 15, 19), (15, 14, 18, 19), (14, 13, 17, 18), (7, 17, 13, 2)])
me_plane_003.polygons.foreach_set('use_smooth', [True] * 14)
_uv = me_plane_003.uv_layers.new(name='UVMap')
_uv.uv.foreach_set('vector', [0.9634, 0.7639, 0.9634, 0.7644, 0.9634, 0.7899, 0.9634, 0.79, 0.9634, 0.79, 0.9634, 0.7899, 0.9634, 0.817, 0.9634, 0.8129, 0.9634, 0.6551, 0.9634, 0.6551, 0.9634, 0.7644, 0.9634, 0.7639, 0.03658, 0.5302, 0.03658, 0.6678, 0.03658, 0.6888, 0.03658, 0.5302, 0.869, 0.738, 0.03658, 0.6678, 0.03658, 0.5302, 0.869, 0.6424, 0.9634, 0.8129, 0.869, 0.8111, 0.869, 0.7857, 0.9634, 0.79, 0.9634, 0.79, 0.869, 0.7857, 0.869, 0.738, 0.9634, 0.7639, 0.9634, 0.7639, 0.869, 0.738, 0.869, 0.6424, 0.9634, 0.6551, 0.9634, 0.6551, 0.869, 0.6424, 0.869, 0.6424, 0.9634, 0.6551, 0.869, 0.6424, 0.03658, 0.5302, 0.03658, 0.5302, 0.869, 0.6424, 0.03658, 0.6888, 0.03658, 0.6678, 0.869, 0.738, 0.869, 0.7568, 0.869, 0.738, 0.869, 0.7857, 0.869, 0.7857, 0.869, 0.7568, 0.869, 0.7857, 0.869, 0.8111, 0.869, 0.8137, 0.869, 0.7857, 0.9634, 0.817, 0.869, 0.8137, 0.869, 0.8111, 0.9634, 0.8129])
me_plane_003.materials.append(mat_mainpaint)
me_plane_003.update()
me_plane_007 = bpy.data.meshes.new('Plane.007')
me_plane_007.from_pydata([(-0.4813, -0.0721, 0.0007058), (-0.4813, -0.0721, -0.001049), (-0.4813, 0.09881, 0.01958), (-0.4813, 0.07403, 0.01846), (-0.4813, 0.04578, 0.01619), (-0.4813, 0.04628, -0.001049), (-0.4813, 0.07386, -0.001049), (-0.4813, 0.1033, 0.0), (0.3923, -0.2075, 0.001783), (0.3923, -0.2075, -0.001049), (0.3923, -0.05838, 0.0217), (0.3923, -0.03659, 0.0), (-0.3923, -0.08589, -0.001049), (-0.3923, 0.09692, 0.02087), (-0.3923, 0.06937, 0.01968), (-0.3923, 0.0205, 0.01509), (-0.3923, -0.08589, 0.0008155), (-0.3923, 0.1022, 0.0), (-0.3923, 0.06937, -0.001049), (-0.3923, 0.03659, 0.0)], [], [(4, 5, 6, 3), (3, 6, 7, 2), (0, 1, 5, 4), (8, 10, 11, 9), (15, 10, 8, 16), (2, 13, 14, 3), (3, 14, 15, 4), (4, 15, 16, 0), (0, 16, 12, 1), (16, 8, 9, 12), (11, 10, 15, 19), (15, 14, 18, 19), (14, 13, 17, 18), (7, 17, 13, 2)])
me_plane_007.polygons.foreach_set('use_smooth', [True] * 14)
_uv = me_plane_007.uv_layers.new(name='UVMap')
_uv.uv.foreach_set('vector', [0.9634, 0.7639, 0.9634, 0.7644, 0.9634, 0.7899, 0.9634, 0.79, 0.9634, 0.79, 0.9634, 0.7899, 0.9634, 0.817, 0.9634, 0.8129, 0.9634, 0.6551, 0.9634, 0.6551, 0.9634, 0.7644, 0.9634, 0.7639, 0.03658, 0.5302, 0.03658, 0.6678, 0.03658, 0.6875, 0.03658, 0.5302, 0.869, 0.738, 0.03658, 0.6678, 0.03658, 0.5302, 0.869, 0.6424, 0.9634, 0.8129, 0.869, 0.8111, 0.869, 0.7857, 0.9634, 0.79, 0.9634, 0.79, 0.869, 0.7857, 0.869, 0.738, 0.9634, 0.7639, 0.9634, 0.7639, 0.869, 0.738, 0.869, 0.6424, 0.9634, 0.6551, 0.9634, 0.6551, 0.869, 0.6424, 0.869, 0.6424, 0.9634, 0.6551, 0.869, 0.6424, 0.03658, 0.5302, 0.03658, 0.5302, 0.869, 0.6424, 0.03658, 0.6875, 0.03658, 0.6678, 0.869, 0.738, 0.869, 0.7568, 0.869, 0.738, 0.869, 0.7857, 0.869, 0.7857, 0.869, 0.7568, 0.869, 0.7857, 0.869, 0.8111, 0.869, 0.8137, 0.869, 0.7857, 0.9634, 0.817, 0.869, 0.8137, 0.869, 0.8111, 0.9634, 0.8129])
me_plane_007.materials.append(mat_mainpaint)
me_plane_007.update()
me_plane_010 = bpy.data.meshes.new('Plane.010')
me_plane_010.from_pydata([(-1.96e-05, 0.001114, 0.2249), (-1.96e-05, 0.04699, 0.2227), (-1.959e-05, -0.0007395, -0.1878), (-1.959e-05, -0.09902, 0.2246), (-1.959e-05, -0.1622, -0.1662), (-1.959e-05, 0.0006897, 0.1304), (-1.96e-05, 0.07334, 0.1295), (-1.959e-05, -0.1142, 0.1305)], [], [(5, 7, 4, 2), (1, 0, 5, 6), (0, 3, 7, 5)])
_uv = me_plane_010.uv_layers.new(name='UVMap')
_uv.uv.foreach_set('vector', [0.1002, 0.4235, 0.0295, 0.4236, 0.0, 0.2439, 0.09931, 0.2308, 0.1287, 0.4794, 0.1004, 0.4808, 0.1002, 0.4235, 0.1449, 0.423, 0.1004, 0.4808, 0.03885, 0.4806, 0.0295, 0.4236, 0.1002, 0.4235])
me_plane_010.materials.append(mat_mainpaint)
me_plane_010.update()
me_plane_012 = bpy.data.meshes.new('Plane.012')
me_plane_012.from_pydata([(-0.001196, 0.0002471, -0.02385), (0.4189, -0.1055, -0.02385), (0.4189, 0.05494, -0.02385), (0.1185, -0.1512, -0.02385), (0.4189, 0.0002471, -0.02385), (0.07884, 0.0002471, -0.02385), (0.3338, -0.1184, -0.02385), (0.3338, 0.07349, -0.02385), (0.3338, 0.0002471, -0.02385)], [], [(8, 4, 2, 7), (0, 3, 5), (6, 1, 4, 8), (3, 6, 8, 5)])
_uv = me_plane_012.uv_layers.new(name='UVMap')
_uv.uv.foreach_set('vector', [0.2678, 0.4525, 0.2357, 0.4408, 0.2426, 0.4213, 0.277, 0.4264, 0.3943, 0.4989, 0.3301, 0.5364, 0.3641, 0.4878, 0.253, 0.4949, 0.2236, 0.4805, 0.2357, 0.4408, 0.2678, 0.4525, 0.3301, 0.5364, 0.253, 0.4949, 0.2678, 0.4525, 0.3641, 0.4878])
me_plane_012.materials.append(mat_mainpaint)
me_plane_012.update()
me_cube_002 = bpy.data.meshes.new('Cube.002')
me_cube_002.from_pydata([(0.0, -9.313e-10, 0.03989), (0.01791, -9.313e-10, 0.03989), (0.01715, 9.313e-10, -1.397e-08)], [(1, 2), (0, 1)], [])
_uv = me_cube_002.uv_layers.new(name='UVMap')
_uv.uv.foreach_set('vector', [])
me_cube_002.materials.append(mat_wheels)
me_cube_002.update()

# ---- objects
ob_wing = bpy.data.objects.new('Wing', me_plane_001)
ob_fuselage = bpy.data.objects.new('Fuselage', me_plane_005)
ob_horizontalstabiliser = bpy.data.objects.new('HorizontalStabiliser', me_plane_006)
ob_canopy = bpy.data.objects.new('Canopy', me_plane_008)
ob_verticalstabiliser = bpy.data.objects.new('VerticalStabiliser', me_plane_009)
ob_landinglegs = bpy.data.objects.new('LandingLegs', me_plane_011)
ob_wheelpants = bpy.data.objects.new('WheelPants', me_cube_001)
ob_centreline = bpy.data.objects.new('Centreline', None)
ob_plane = bpy.data.objects.new('Plane', me_plane_013)
ob_spinner = bpy.data.objects.new('Spinner', me_cube)
ob_rightaileron = bpy.data.objects.new('RightAileron', me_plane_003)
ob_leftaileron = bpy.data.objects.new('LeftAileron', me_plane_007)
ob_rudder = bpy.data.objects.new('Rudder', me_plane_010)
ob_elevator = bpy.data.objects.new('Elevator', me_plane_012)
ob_wheel = bpy.data.objects.new('Wheel', me_cube_002)

# ---- transforms, parenting, visibility, modifiers, constraints
ob_wing.location = (0.0, 0.0, 0.0)
_m = ob_wing.modifiers.new('Mirror', 'MIRROR')
_m.use_axis = (True, False, True)
_m = ob_wing.modifiers.new('Auto Smooth', 'NODES')
_m.node_group = ng_auto_smooth
_gi = [s.identifier for s in ng_auto_smooth.interface.items_tree if s.item_type == 'SOCKET' and s.in_out == 'INPUT']
_m[_gi[1]] = 0.9896  # Angle
ob_fuselage.location = (0.0, -0.009205, 0.0)
ob_fuselage.scale = (1.0, 0.9, 1.0)
_m = ob_fuselage.modifiers.new('Mirror', 'MIRROR')
_m = ob_fuselage.modifiers.new('Subdivision', 'SUBSURF')
_m.uv_smooth = 'PRESERVE_CORNERS'
_m.render_levels = 1
_m = ob_fuselage.modifiers.new('Auto Smooth', 'NODES')
_m.node_group = ng_auto_smooth
_gi = [s.identifier for s in ng_auto_smooth.interface.items_tree if s.item_type == 'SOCKET' and s.in_out == 'INPUT']
_m[_gi[1]] = 0.9896  # Angle
ob_horizontalstabiliser.location = (0.0, -0.9577, 0.0)
_m = ob_horizontalstabiliser.modifiers.new('Solidify', 'SOLIDIFY')
_m.offset = 0.0
_m = ob_horizontalstabiliser.modifiers.new('Mirror', 'MIRROR')
ob_canopy.location = (0.0, -0.009205, 0.0)
ob_canopy.scale = (1.0, 0.9, 1.0)
_m = ob_canopy.modifiers.new('Mirror', 'MIRROR')
_m = ob_canopy.modifiers.new('Subdivision', 'SUBSURF')
_m.render_levels = 1
ob_verticalstabiliser.location = (5.126e-18, -0.8393, 0.02308)
_m = ob_verticalstabiliser.modifiers.new('Solidify', 'SOLIDIFY')
_m.offset = 0.0
ob_landinglegs.location = (-2.596e-17, 0.1948, -0.1169)
_m = ob_landinglegs.modifiers.new('Solidify', 'SOLIDIFY')
_m.thickness = 0.005
_m = ob_landinglegs.modifiers.new('Mirror', 'MIRROR')
_m = ob_landinglegs.modifiers.new('Auto Smooth', 'NODES')
_m.node_group = ng_auto_smooth
_gi = [s.identifier for s in ng_auto_smooth.interface.items_tree if s.item_type == 'SOCKET' and s.in_out == 'INPUT']
_m[_gi[1]] = 0.9896  # Angle
ob_wheelpants.location = (-0.2409, 0.199, -0.2774)
_m = ob_wheelpants.modifiers.new('Subdivision', 'SUBSURF')
_m = ob_wheelpants.modifiers.new('Mirror', 'MIRROR')
_m.merge_threshold = 0.01
_m = ob_wheelpants.modifiers.new('Mirror.001', 'MIRROR')
_m.mirror_object = ob_centreline
ob_centreline.location = (0.0, 0.0, 0.0)
ob_plane.location = (5.665e-18, 0.4941, 0.02552)
_m = ob_plane.modifiers.new('Mirror', 'MIRROR')
ob_spinner.location = (6.799e-18, 0.5678, 0.03062)
_m = ob_spinner.modifiers.new('Screw', 'SCREW')
_m.axis = 'Y'
_m.merge_threshold = 0.001
_m.use_merge_vertices = True
ob_rightaileron.location = (0.468, -0.06289, 0.001049)
_m = ob_rightaileron.modifiers.new('Mirror', 'MIRROR')
_m.use_axis = (False, False, True)
_m = ob_rightaileron.modifiers.new('Auto Smooth', 'NODES')
_m.node_group = ng_auto_smooth
_gi = [s.identifier for s in ng_auto_smooth.interface.items_tree if s.item_type == 'SOCKET' and s.in_out == 'INPUT']
_m[_gi[1]] = 0.5236  # Angle
ob_leftaileron.location = (-0.468, -0.06289, 0.001049)
_m = ob_leftaileron.modifiers.new('Mirror', 'MIRROR')
_m.use_axis = (False, False, True)
_m = ob_leftaileron.modifiers.new('Auto Smooth', 'NODES')
_m.node_group = ng_auto_smooth
_gi = [s.identifier for s in ng_auto_smooth.interface.items_tree if s.item_type == 'SOCKET' and s.in_out == 'INPUT']
_m[_gi[1]] = 0.5236  # Angle
ob_rudder.location = (1.96e-05, -0.9196, 0.08682)
_m = ob_rudder.modifiers.new('Solidify', 'SOLIDIFY')
_m.offset = 0.0
ob_elevator.location = (0.001196, -0.9082, 0.02385)
_m = ob_elevator.modifiers.new('Solidify', 'SOLIDIFY')
_m.offset = 0.0
_m = ob_elevator.modifiers.new('Mirror', 'MIRROR')
ob_wheel.location = (-0.24, 0.2081, -0.2955)
_m = ob_wheel.modifiers.new('Subdivision', 'SUBSURF')
_m = ob_wheel.modifiers.new('Screw', 'SCREW')
_m.steps = 32
_m.render_steps = 32
_m.axis = 'X'
_m.use_normal_flip = True
_m.use_merge_vertices = True
_m = ob_wheel.modifiers.new('Mirror', 'MIRROR')

# ---- collection membership
col_mainbody.objects.link(ob_wing)
col_mainbody.objects.link(ob_fuselage)
col_mainbody.objects.link(ob_horizontalstabiliser)
col_mainbody.objects.link(ob_canopy)
col_mainbody.objects.link(ob_verticalstabiliser)
col_mainbody.objects.link(ob_landinglegs)
col_mainbody.objects.link(ob_wheelpants)
col_mainbody.objects.link(ob_centreline)
col_mainbody.objects.link(ob_plane)
col_mainbody.objects.link(ob_spinner)
col_rightaileron.objects.link(ob_rightaileron)
col_leftaileron.objects.link(ob_leftaileron)
col_rudder.objects.link(ob_rudder)
col_elevator.objects.link(ob_elevator)
col_wheel.objects.link(ob_wheel)

# ---- scene / render settings (as saved in the file)
scene.frame_start = 1; scene.frame_end = 250; scene.frame_set(0)
scene.render.engine = 'BLENDER_EEVEE_NEXT'
scene.cycles.sampling_pattern = 'TABULATED_SOBOL'
scene.view_settings.view_transform = 'Filmic'
bpy.context.view_layer.update()

# ---- added for rendering (the .blend has no active camera and no usable light): camera, sun
cam_auto = bpy.data.cameras.new('AutoCamera')
cam_auto.lens = 50.0
cam_auto.sensor_width = 36.0
cam_auto.clip_end = 1000.0
ob_auto_camera = bpy.data.objects.new('AutoCamera', cam_auto)
scene.collection.objects.link(ob_auto_camera)
ob_auto_camera.location = (2.43614, -3.15239, 1.93707)
ob_auto_camera.rotation_euler = (1.09748, -7.21219e-08, 0.694738)
scene.camera = ob_auto_camera
light_auto_sun = bpy.data.lights.new('AutoSun', 'SUN')
light_auto_sun.energy = 3.0
light_auto_sun.angle = 0.0523599
ob_auto_sun = bpy.data.objects.new('AutoSun', light_auto_sun)
scene.collection.objects.link(ob_auto_sun)
ob_auto_sun.rotation_euler = (0.872665, 0.174533, 0.523599)
bpy.context.view_layer.update()
